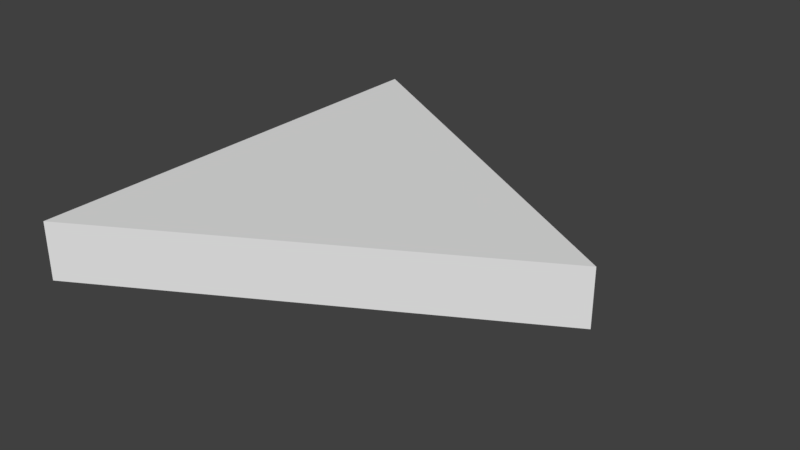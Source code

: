 # Source: EQ_Triangle_2x0.25.blend  (saved by Blender 2.79.0; exported with 4.5.12 LTS)
import bpy
from mathutils import Matrix  # noqa: F401  (used for matrix-valued properties, if any)

bpy.ops.wm.read_factory_settings(use_empty=True)
scene = bpy.context.scene
scene.name = 'Scene'

# ---- collections
col_collection_1 = bpy.data.collections.new('Collection 1'); scene.collection.children.link(col_collection_1)

# ---- world
world_world = bpy.data.worlds.new('World'); scene.world = world_world
world_world.color = (0.05088, 0.05088, 0.05088)
world_world.use_sun_shadow = False
world_world.sun_shadow_jitter_overblur = 0.0
world_world.cycles.sampling_method = 'MANUAL'

# ---- meshes
me_lod_a_eq_triangle = bpy.data.meshes.new('lod_a_EQ Triangle ')
me_lod_a_eq_triangle.from_pydata([(0.0, 0.0, 0.0), (0.0, 2.0, 0.0), (1.732, 1.0, 0.0), (0.0, 0.0, 0.25), (0.0, 2.0, 0.25), (1.732, 1.0, 0.25)], [], [(3, 5, 4), (0, 3, 4, 1), (0, 1, 2), (2, 1, 4, 5), (0, 2, 5, 3)])
me_lod_a_eq_triangle.use_remesh_preserve_volume = False
me_lod_a_eq_triangle.use_remesh_preserve_attributes = False
me_lod_a_eq_triangle.use_mirror_vertex_groups = False
me_lod_a_eq_triangle.update()

# ---- objects
ob_lod_a_eq_triangle = bpy.data.objects.new('lod_a_EQ Triangle ', me_lod_a_eq_triangle)

# ---- transforms, parenting, visibility, modifiers, constraints
ob_lod_a_eq_triangle.location = (0.0, 0.0, 0.0)
ob_lod_a_eq_triangle.lineart.crease_threshold = 0.0

# ---- collection membership
col_collection_1.objects.link(ob_lod_a_eq_triangle)

# ---- scene / render settings (as saved in the file)
scene.frame_start = 1; scene.frame_end = 250; scene.frame_set(1)
scene.render.engine = 'BLENDER_EEVEE_NEXT'
scene.render.resolution_percentage = 50
scene.render.dither_intensity = 0.0
scene.cycles.use_denoising = False
scene.cycles.samples = 128
scene.cycles.sampling_pattern = 'TABULATED_SOBOL'
scene.cycles.use_adaptive_sampling = False
scene.cycles.use_light_tree = False
scene.cycles.blur_glossy = 0.0
scene.cycles.sample_clamp_indirect = 0.0
scene.view_settings.view_transform = 'Standard'
bpy.context.view_layer.update()

# ---- added for rendering (the .blend has no active camera and no usable light): camera, sun
cam_auto = bpy.data.cameras.new('AutoCamera')
cam_auto.lens = 50.0
cam_auto.sensor_width = 36.0
cam_auto.clip_end = 1000.0
ob_auto_camera = bpy.data.objects.new('AutoCamera', cam_auto)
scene.collection.objects.link(ob_auto_camera)
ob_auto_camera.location = (3.32484, -1.95058, 2.09205)
ob_auto_camera.rotation_euler = (1.09748, -7.21219e-08, 0.694738)
scene.camera = ob_auto_camera
light_auto_sun = bpy.data.lights.new('AutoSun', 'SUN')
light_auto_sun.energy = 3.0
light_auto_sun.angle = 0.0523599
ob_auto_sun = bpy.data.objects.new('AutoSun', light_auto_sun)
scene.collection.objects.link(ob_auto_sun)
ob_auto_sun.rotation_euler = (0.872665, 0.174533, 0.523599)
bpy.context.view_layer.update()
